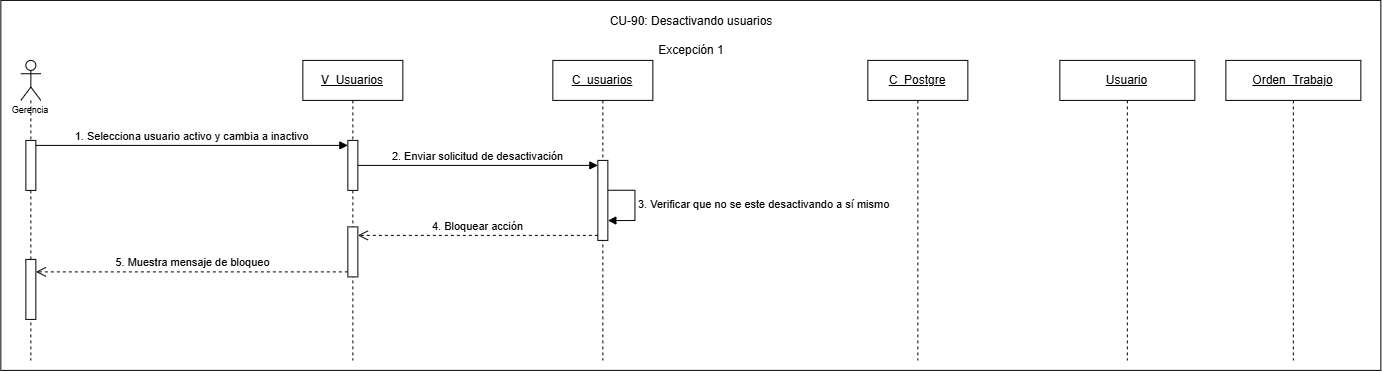

The diagram above was exported from draw.io. Its source (the exported page's mxGraphModel, read from the mxfile embedded in the PNG):
<mxGraphModel dx="1437" dy="918" grid="1" gridSize="10" guides="1" tooltips="1" connect="1" arrows="1" fold="1" page="1" pageScale="1" pageWidth="827" pageHeight="1169" math="0" shadow="0">
  <root>
    <mxCell id="0" />
    <mxCell id="1" parent="0" />
    <mxCell id="HSr5jMmiYBpqK1RzdEX1-1" parent="1" style="rounded=0;whiteSpace=wrap;html=1;" value="" vertex="1">
      <mxGeometry height="370" width="1380" x="150" y="170" as="geometry" />
    </mxCell>
    <mxCell id="BPntM8XinLJD7BERyi8Y-1" parent="1" style="shape=umlLifeline;perimeter=lifelinePerimeter;whiteSpace=wrap;html=1;container=1;dropTarget=0;collapsible=0;recursiveResize=0;outlineConnect=0;portConstraint=eastwest;newEdgeStyle={&quot;curved&quot;:0,&quot;rounded&quot;:0};participant=umlActor;align=center;" value="&lt;p&gt;&lt;font style=&quot;font-size: 9px;&quot; face=&quot;Helvetica&quot;&gt;&lt;br&gt;&lt;br&gt;&lt;br&gt;&lt;br&gt;Gerencia&lt;/font&gt;&lt;/p&gt;" vertex="1">
      <mxGeometry height="300" width="20" x="170" y="230" as="geometry" />
    </mxCell>
    <mxCell id="BPntM8XinLJD7BERyi8Y-2" parent="BPntM8XinLJD7BERyi8Y-1" style="html=1;points=[[0,0,0,0,5],[0,1,0,0,-5],[1,0,0,0,5],[1,1,0,0,-5]];perimeter=orthogonalPerimeter;outlineConnect=0;targetShapes=umlLifeline;portConstraint=eastwest;newEdgeStyle={&quot;curved&quot;:0,&quot;rounded&quot;:0};" value="" vertex="1">
      <mxGeometry height="50" width="10" x="5" y="80" as="geometry" />
    </mxCell>
    <mxCell id="BPntM8XinLJD7BERyi8Y-4" parent="BPntM8XinLJD7BERyi8Y-1" style="html=1;points=[[0,0,0,0,5],[0,1,0,0,-5],[1,0,0,0,5],[1,1,0,0,-5]];perimeter=orthogonalPerimeter;outlineConnect=0;targetShapes=umlLifeline;portConstraint=eastwest;newEdgeStyle={&quot;curved&quot;:0,&quot;rounded&quot;:0};" value="" vertex="1">
      <mxGeometry height="60" width="10" x="5" y="199" as="geometry" />
    </mxCell>
    <mxCell id="BPntM8XinLJD7BERyi8Y-5" parent="1" style="shape=umlLifeline;perimeter=lifelinePerimeter;whiteSpace=wrap;html=1;container=1;dropTarget=0;collapsible=0;recursiveResize=0;outlineConnect=0;portConstraint=eastwest;newEdgeStyle={&quot;curved&quot;:0,&quot;rounded&quot;:0};" value="&lt;u&gt;V_Usuarios&lt;/u&gt;" vertex="1">
      <mxGeometry height="300" width="100" x="452" y="230" as="geometry" />
    </mxCell>
    <mxCell id="BPntM8XinLJD7BERyi8Y-6" parent="BPntM8XinLJD7BERyi8Y-5" style="html=1;points=[[0,0,0,0,5],[0,1,0,0,-5],[1,0,0,0,5],[1,1,0,0,-5]];perimeter=orthogonalPerimeter;outlineConnect=0;targetShapes=umlLifeline;portConstraint=eastwest;newEdgeStyle={&quot;curved&quot;:0,&quot;rounded&quot;:0};" value="" vertex="1">
      <mxGeometry height="50" width="10" x="45" y="80" as="geometry" />
    </mxCell>
    <mxCell id="BPntM8XinLJD7BERyi8Y-9" parent="BPntM8XinLJD7BERyi8Y-5" style="html=1;points=[[0,0,0,0,5],[0,1,0,0,-5],[1,0,0,0,5],[1,1,0,0,-5]];perimeter=orthogonalPerimeter;outlineConnect=0;targetShapes=umlLifeline;portConstraint=eastwest;newEdgeStyle={&quot;curved&quot;:0,&quot;rounded&quot;:0};" value="" vertex="1">
      <mxGeometry height="50" width="10" x="45" y="166.5" as="geometry" />
    </mxCell>
    <mxCell id="BPntM8XinLJD7BERyi8Y-11" parent="1" style="shape=umlLifeline;perimeter=lifelinePerimeter;whiteSpace=wrap;html=1;container=1;dropTarget=0;collapsible=0;recursiveResize=0;outlineConnect=0;portConstraint=eastwest;newEdgeStyle={&quot;curved&quot;:0,&quot;rounded&quot;:0};" value="&lt;u&gt;C_usuarios&lt;/u&gt;" vertex="1">
      <mxGeometry height="300" width="100" x="702" y="230" as="geometry" />
    </mxCell>
    <mxCell id="BPntM8XinLJD7BERyi8Y-12" parent="BPntM8XinLJD7BERyi8Y-11" style="html=1;points=[[0,0,0,0,5],[0,1,0,0,-5],[1,0,0,0,5],[1,1,0,0,-5]];perimeter=orthogonalPerimeter;outlineConnect=0;targetShapes=umlLifeline;portConstraint=eastwest;newEdgeStyle={&quot;curved&quot;:0,&quot;rounded&quot;:0};" value="" vertex="1">
      <mxGeometry height="80" width="10" x="45" y="100" as="geometry" />
    </mxCell>
    <mxCell id="BPntM8XinLJD7BERyi8Y-15" edge="1" parent="BPntM8XinLJD7BERyi8Y-11" source="BPntM8XinLJD7BERyi8Y-12" style="html=1;align=left;spacingLeft=2;endArrow=block;rounded=0;edgeStyle=orthogonalEdgeStyle;curved=0;rounded=0;innerLoopWaypoints=1;" target="BPntM8XinLJD7BERyi8Y-12" value="3. Verificar que no se este desactivando a sí mismo">
      <mxGeometry relative="1" as="geometry">
        <Array as="points">
          <mxPoint x="82" y="129.84" />
          <mxPoint x="82" y="160.16" />
        </Array>
        <mxPoint x="70" y="125" as="sourcePoint" />
        <mxPoint x="75" y="155" as="targetPoint" />
      </mxGeometry>
    </mxCell>
    <mxCell id="BPntM8XinLJD7BERyi8Y-17" parent="1" style="shape=umlLifeline;perimeter=lifelinePerimeter;whiteSpace=wrap;html=1;container=1;dropTarget=0;collapsible=0;recursiveResize=0;outlineConnect=0;portConstraint=eastwest;newEdgeStyle={&quot;curved&quot;:0,&quot;rounded&quot;:0};" value="&lt;u&gt;C_Postgre&lt;/u&gt;" vertex="1">
      <mxGeometry height="300" width="100" x="1017" y="230" as="geometry" />
    </mxCell>
    <mxCell id="BPntM8XinLJD7BERyi8Y-21" parent="1" style="shape=umlLifeline;perimeter=lifelinePerimeter;whiteSpace=wrap;html=1;container=1;dropTarget=0;collapsible=0;recursiveResize=0;outlineConnect=0;portConstraint=eastwest;newEdgeStyle={&quot;curved&quot;:0,&quot;rounded&quot;:0};" value="&lt;u&gt;Usuario&lt;/u&gt;" vertex="1">
      <mxGeometry height="300" width="135" x="1209" y="230" as="geometry" />
    </mxCell>
    <mxCell id="BPntM8XinLJD7BERyi8Y-23" edge="1" parent="1" source="BPntM8XinLJD7BERyi8Y-2" style="html=1;verticalAlign=bottom;endArrow=block;curved=0;rounded=0;entryX=0;entryY=0;entryDx=0;entryDy=5;exitX=1;exitY=0;exitDx=0;exitDy=5;exitPerimeter=0;" target="BPntM8XinLJD7BERyi8Y-6" value="1. Selecciona usuario activo y cambia a inactivo">
      <mxGeometry relative="1" as="geometry">
        <mxPoint x="275" y="315" as="sourcePoint" />
      </mxGeometry>
    </mxCell>
    <mxCell id="BPntM8XinLJD7BERyi8Y-24" edge="1" parent="1" source="BPntM8XinLJD7BERyi8Y-6" style="html=1;verticalAlign=bottom;endArrow=block;curved=0;rounded=0;entryX=0;entryY=0;entryDx=0;entryDy=5;" target="BPntM8XinLJD7BERyi8Y-12" value="2. Enviar solicitud de desactivación">
      <mxGeometry relative="1" as="geometry">
        <mxPoint x="716" y="335" as="sourcePoint" />
      </mxGeometry>
    </mxCell>
    <mxCell id="BPntM8XinLJD7BERyi8Y-25" parent="1" style="text;html=1;whiteSpace=wrap;strokeColor=none;fillColor=none;align=center;verticalAlign=middle;rounded=0;" value="CU-90: Desactivando usuarios&lt;div&gt;&lt;br&gt;&lt;/div&gt;&lt;div&gt;Excepción 1&lt;/div&gt;" vertex="1">
      <mxGeometry height="30" width="367.5" x="656.25" y="190" as="geometry" />
    </mxCell>
    <mxCell id="BPntM8XinLJD7BERyi8Y-30" parent="1" style="shape=umlLifeline;perimeter=lifelinePerimeter;whiteSpace=wrap;html=1;container=1;dropTarget=0;collapsible=0;recursiveResize=0;outlineConnect=0;portConstraint=eastwest;newEdgeStyle={&quot;curved&quot;:0,&quot;rounded&quot;:0};" value="&lt;u&gt;Orden_Trabajo&lt;/u&gt;" vertex="1">
      <mxGeometry height="300" width="135" x="1375" y="230" as="geometry" />
    </mxCell>
    <mxCell id="BPntM8XinLJD7BERyi8Y-32" edge="1" parent="1" source="BPntM8XinLJD7BERyi8Y-12" style="html=1;verticalAlign=bottom;endArrow=open;dashed=1;endSize=8;curved=0;rounded=0;exitX=0;exitY=1;exitDx=0;exitDy=-5;exitPerimeter=0;" target="BPntM8XinLJD7BERyi8Y-9" value="4. Bloquear acción">
      <mxGeometry relative="1" as="geometry">
        <mxPoint x="702" y="495" as="sourcePoint" />
        <mxPoint x="622" y="495" as="targetPoint" />
      </mxGeometry>
    </mxCell>
    <mxCell id="BPntM8XinLJD7BERyi8Y-33" edge="1" parent="1" source="BPntM8XinLJD7BERyi8Y-9" style="html=1;verticalAlign=bottom;endArrow=open;dashed=1;endSize=8;curved=0;rounded=0;exitX=0;exitY=1;exitDx=0;exitDy=-5;exitPerimeter=0;" target="BPntM8XinLJD7BERyi8Y-4" value="5. Muestra mensaje de bloqueo">
      <mxGeometry relative="1" as="geometry">
        <mxPoint x="454" y="434" as="sourcePoint" />
        <mxPoint x="374" y="434" as="targetPoint" />
      </mxGeometry>
    </mxCell>
  </root>
</mxGraphModel>